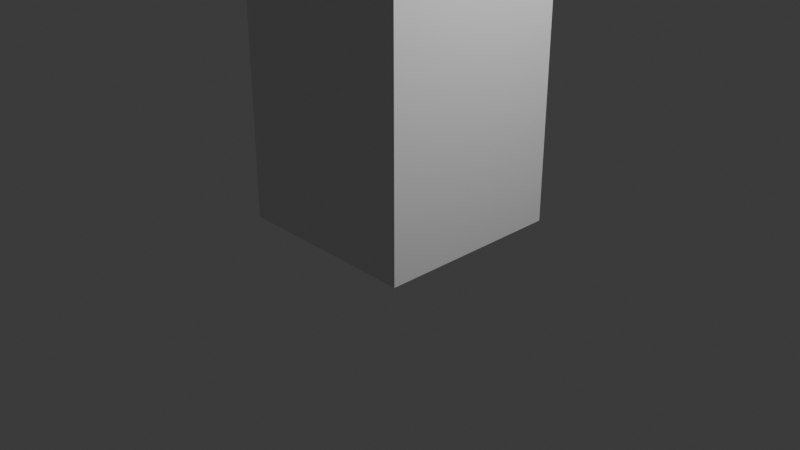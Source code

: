 # Source: basicCubePlayer.blend  (saved by Blender 5.0.119; exported with 4.5.12 LTS)
import bpy
from mathutils import Matrix  # noqa: F401  (used for matrix-valued properties, if any)

bpy.ops.wm.read_factory_settings(use_empty=True)
scene = bpy.context.scene
scene.name = 'Scene'

# ---- collections
col_collection = bpy.data.collections.new('Collection'); scene.collection.children.link(col_collection)

# ---- materials (node trees are filled in below, after node groups)
mat_material = bpy.data.materials.new('Material')
mat_material.alpha_threshold = 0.0
mat_material.use_backface_culling_lightprobe_volume = False
mat_material.roughness = 0.5
mat_material.line_color = (0.0, 0.0, 0.0, 1.0)

# ---- material node trees
mat_material.use_nodes = True; mat_material.node_tree.nodes.clear()
_N = mat_material.node_tree.nodes; _L = mat_material.node_tree.links
n0 = _N.new('ShaderNodeOutputMaterial'); n0.name = 'Material Output'; n0.location = (200, 100)
n1 = _N.new('ShaderNodeBsdfPrincipled'); n1.name = 'Principled BSDF'; n1.location = (-200, 100)
_L.new(n1.outputs[0], n0.inputs[0])
n0.is_active_output = True

# ---- world
world_world = bpy.data.worlds.new('World'); scene.world = world_world
world_world.use_nodes = True; world_world.node_tree.nodes.clear()
_N = world_world.node_tree.nodes; _L = world_world.node_tree.links
n0 = _N.new('ShaderNodeOutputWorld'); n0.name = 'World Output'; n0.location = (200, 100)
n1 = _N.new('ShaderNodeBackground'); n1.name = 'Background'; n1.location = (-200, 100)
n1.inputs[0].default_value = (0.05088, 0.05088, 0.05088, 1.0)
_L.new(n1.outputs[0], n0.inputs[0])
n0.is_active_output = True
world_world.color = (0.05088, 0.05088, 0.05088)
world_world.sun_shadow_jitter_overblur = 0.0

# ---- cameras
cam_camera = bpy.data.cameras.new('Camera')
cam_camera.clip_end = 100.0
cam_camera.ortho_scale = 7.314

# ---- lights
light_light = bpy.data.lights.new('Light', 'POINT')
light_light.energy = 1000.0
light_light.shadow_soft_size = 0.1

# ---- meshes
me_cube = bpy.data.meshes.new('Cube')
me_cube.from_pydata([(1.0, 1.0, 1.0), (1.0, 1.0, -1.0), (1.0, -1.0, 1.0), (1.0, -1.0, -1.0), (-1.0, 1.0, 1.0), (-1.0, 1.0, -1.0), (-1.0, -1.0, 1.0), (-1.0, -1.0, -1.0)], [], [(0, 4, 6, 2), (3, 2, 6, 7), (7, 6, 4, 5), (5, 1, 3, 7), (1, 0, 2, 3), (5, 4, 0, 1)])
_uv = me_cube.uv_layers.new(name='UVMap')
_uv.uv.foreach_set('vector', [0.625, 0.5, 0.875, 0.5, 0.875, 0.75, 0.625, 0.75, 0.375, 0.75, 0.625, 0.75, 0.625, 1.0, 0.375, 1.0, 0.375, 0.0, 0.625, 0.0, 0.625, 0.25, 0.375, 0.25, 0.125, 0.5, 0.375, 0.5, 0.375, 0.75, 0.125, 0.75, 0.375, 0.5, 0.625, 0.5, 0.625, 0.75, 0.375, 0.75, 0.375, 0.25, 0.625, 0.25, 0.625, 0.5, 0.375, 0.5])
me_cube.materials.append(mat_material)
me_cube.use_mirror_vertex_groups = False
me_cube.update()
arm_armature = bpy.data.armatures.new('Armature')  # bones are not reproduced

# ---- objects
ob_cube = bpy.data.objects.new('Cube', me_cube)
ob_light = bpy.data.objects.new('Light', light_light)
ob_camera = bpy.data.objects.new('Camera', cam_camera)
ob_armature = bpy.data.objects.new('Armature', arm_armature)

# ---- transforms, parenting, visibility, modifiers, constraints
ob_cube.parent = ob_armature
ob_cube.location = (0.0, 0.0, 2.0)
ob_cube.scale = (1.0, 1.0, 2.0)
ob_cube.lock_rotations_4d = False
ob_cube.empty_display_type = 'ARROWS'
ob_cube.lineart.crease_threshold = 0.0
_vg = ob_cube.vertex_groups.new(name='root')
for _i, _w in zip([0, 1, 2, 3, 4, 5, 6, 7], [0.05851, 0.9471, 0.05287, 0.9414, 0.05287, 0.9414, 0.05851, 0.9471]): _vg.add([_i], _w, 'REPLACE')
_vg = ob_cube.vertex_groups.new(name='body')
for _i, _w in zip([0, 1, 2, 3, 4, 5, 6, 7], [0.9415, 0.0529, 0.9471, 0.05855, 0.9471, 0.05855, 0.9415, 0.0529]): _vg.add([_i], _w, 'REPLACE')
_m = ob_cube.modifiers.new('Armature', 'ARMATURE')
_m.object = ob_armature
ob_light.location = (4.076, 1.005, 5.904)
ob_light.rotation_euler = (0.6503, 0.05522, 1.866)
ob_light.lock_rotations_4d = False
ob_light.empty_display_type = 'ARROWS'
ob_light.color = (0.0, 0.0, 0.0, 0.0)
ob_light.lineart.crease_threshold = 0.0
ob_camera.location = (7.359, -6.926, 4.958)
ob_camera.rotation_euler = (1.109, 0.0, 0.8149)
ob_camera.lock_rotations_4d = False
ob_camera.empty_display_type = 'ARROWS'
ob_camera.color = (0.0, 0.0, 0.0, 0.0)
ob_camera.display_type = 'WIRE'
ob_camera.lineart.crease_threshold = 0.0
ob_armature.location = (0.0, 0.0, 0.0)

# ---- collection membership
col_collection.objects.link(ob_cube)
col_collection.objects.link(ob_light)
col_collection.objects.link(ob_camera)
col_collection.objects.link(ob_armature)

# ---- scene / render settings (as saved in the file)
scene.camera = ob_camera
scene.frame_start = 0; scene.frame_end = 24; scene.frame_set(0)
scene.render.engine = 'BLENDER_EEVEE_NEXT'
scene.render.bake_bias = 0.0
scene.render.bake_samples = 0
scene.cycles.sampling_pattern = 'TABULATED_SOBOL'
scene.eevee.use_volume_custom_range = False
bpy.context.view_layer.update()
